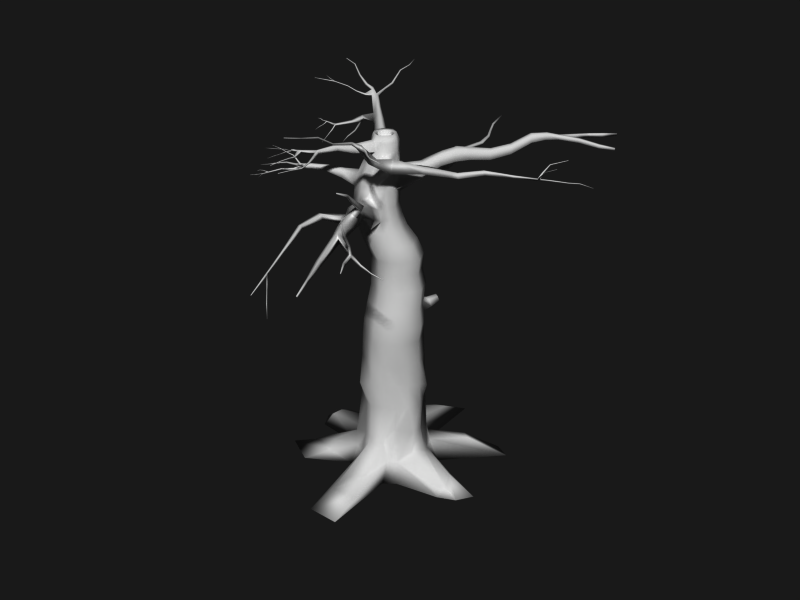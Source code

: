 # Source: creepy_tree.blend  (saved by Blender 2.57.0; exported with 4.5.12 LTS)
import bpy
from mathutils import Matrix  # noqa: F401  (used for matrix-valued properties, if any)

bpy.ops.wm.read_factory_settings(use_empty=True)
scene = bpy.context.scene
scene.name = 'Main'

# ---- collections
col_collection_1 = bpy.data.collections.new('Collection 1'); scene.collection.children.link(col_collection_1)

# ---- materials (node trees are filled in below, after node groups)
mat_material = bpy.data.materials.new('Material')
mat_material.alpha_threshold = 0.0
mat_material.use_transparent_shadow = False
mat_material.roughness = 0.5
mat_material.line_color = (0.0, 0.0, 0.0, 1.0)

# ---- material node trees

# ---- world
world_world = bpy.data.worlds.new('World'); scene.world = world_world
world_world.color = (0.09763, 0.09763, 0.09763)
world_world.use_sun_shadow = False
world_world.sun_shadow_jitter_overblur = 0.0
world_world.cycles.sampling_method = 'MANUAL'
world_world.cycles.sample_map_resolution = 256
world_world.light_settings.distance = 0.271

# ---- meshes
me_cube = bpy.data.meshes.new('Cube')
me_cube.from_pydata([(0.8554, 0.8722, -4.617), (0.6964, -0.7368, -4.226), (-1.138, -0.8218, -4.947), (-0.8841, 0.8722, -4.948), (-0.008576, -1.776, -6.189), (0.1757, 1.78, -6.189), (-0.01436, -1.302, -4.672), (-0.01436, 1.307, -4.617), (1.769, 0.002468, -6.189), (-1.694, -0.2244, -6.189), (1.29, 0.002468, -4.217), (-1.319, 0.002469, -4.617), (-0.008576, 0.002469, -6.189), (0.9748, -0.981, -5.407), (0.9748, 0.9859, -5.407), (-0.8857, -1.059, -5.407), (-0.992, 0.9859, -5.407), (0.7046, -1.515, -6.189), (-0.6863, -1.5, -6.189), (0.3638, 1.626, -6.189), (-0.906, 1.484, -6.189), (0.4205, -1.085, -4.672), (-0.4492, -1.085, -4.617), (0.4205, 0.9877, -4.617), (-0.4492, 1.09, -4.617), (0.1332, 1.478, -5.407), (1.487, 0.7085, -6.189), (1.473, -0.5902, -6.189), (-1.646, -0.4201, -6.189), (-1.49, 0.5951, -6.189), (0.8512, 0.4373, -4.617), (1.404, -0.5908, -4.135), (-1.31, -0.4779, -5.271), (-1.102, 0.4373, -4.617), (1.467, 0.002468, -5.182), (-1.484, 0.002469, -5.407), (0.6721, -1.145, -5.407), (-0.5003, -1.227, -5.407), (0.4831, 1.062, -5.151), (-0.8943, 1.232, -5.407), (1.221, 0.4942, -5.407), (1.221, -0.4175, -5.182), (-1.344, -0.3617, -5.407), (-1.238, 0.4942, -5.106), (1.134, -1.197, -6.189), (1.394, 0.9869, -6.189), (-1.109, -1.289, -6.189), (-1.194, 1.188, -6.189), (-3.301, 0.2134, -5.61), (-3.16, 0.4942, -5.525), (-3.02, 0.775, -5.61), (-3.646, 0.002469, -6.189), (-3.976, 0.5951, -6.189), (-3.246, 1.188, -6.189), (-0.3993, 1.722, -4.815), (-0.5003, 2.99, -5.407), (-0.6012, 4.257, -6.189), (-0.008576, 4.553, -6.189), (-0.008576, 3.236, -5.407), (-0.008576, 1.917, -5.177), (2.696, -0.08985, -5.616), (2.787, -0.3969, -6.012), (2.389, -0.704, -5.933), (2.771, 0.2939, -6.189), (2.543, 0.2172, -5.851), (3.781, 0.002468, -6.189), (3.419, -0.5902, -6.189), (2.786, -0.8816, -6.189), (-0.1766, -3.169, -5.858), (0.9078, -4.311, -6.188), (0.8068, -3.169, -5.858), (0.4877, -2.359, -5.568), (0.09697, -2.555, -5.568), (-0.2776, -4.311, -6.188), (2.053, 1.997, -5.407), (1.719, 2.164, -5.407), (2.606, 3.2, -6.189), (3.198, 2.903, -6.189), (-3.747, -1.592, -6.189), (-2.936, -1.159, -5.967), (-2.508, -0.9192, -5.73), (-1.957, -1.162, -5.552), (-2.635, -2.185, -6.189), (-1.91, -1.534, -5.84), (-1.238, -0.03067, -3.219), (-1.029, 0.3873, -3.219), (-0.8197, 0.8053, -3.219), (-1.029, -0.4486, -3.219), (-0.8197, -0.8666, -3.219), (1.061, -0.4486, -3.219), (1.27, -0.03067, -3.219), (0.8522, -0.8666, -3.219), (1.061, 0.3873, -3.219), (0.8522, 0.8053, -3.219), (-0.4017, 1.014, -3.219), (0.01624, 1.223, -3.219), (0.4342, 1.014, -3.219), (-0.4017, -1.076, -3.219), (0.01624, -1.285, -3.219), (0.4342, -1.076, -3.219), (0.01624, -1.241, -1.523), (0.4198, -1.04, -1.523), (0.8233, -0.8377, -1.523), (-0.3873, -1.04, -1.523), (-0.7908, -0.8377, -1.523), (0.4198, 0.9782, -1.523), (0.01624, 1.18, -1.523), (0.8233, 0.7764, -1.523), (-0.3873, 0.9782, -1.523), (-0.7908, 0.7764, -1.523), (1.025, 0.3729, -1.523), (1.227, -0.03067, -1.523), (1.025, -0.4342, -1.523), (-0.9926, -0.4342, -1.523), (-1.194, -0.03067, -1.523), (-0.9926, 0.3729, -1.523), (-1.121, 0.01082, -0.05581), (-0.9223, 0.4075, -0.05581), (-0.7239, 0.8042, -0.05581), (-0.9223, -0.3859, -0.05581), (-0.7239, -0.7825, -0.05581), (1.061, -0.3859, -0.05581), (1.259, 0.01082, -0.05581), (0.8628, -0.7825, -0.05581), (1.061, 0.4075, -0.05581), (0.6879, 0.889, 0.07989), (-0.3272, 1.003, -0.05581), (0.2341, 1.116, 0.07989), (0.461, 1.003, -0.02144), (-0.3272, -0.9809, -0.05581), (0.06944, -1.179, -0.05581), (0.4661, -0.9809, -0.05581), (0.427, -1.058, -2.371), (0.01624, -1.263, -2.371), (0.6878, -0.6967, -2.386), (-0.4901, -1.319, -2.371), (-0.8053, -0.8522, -2.371), (0.01624, 1.202, -2.371), (0.427, 0.9962, -2.371), (0.8377, 0.7908, -2.371), (-0.3945, 0.8762, -1.986), (-0.8053, 0.7908, -2.371), (1.197, 0.4659, -2.653), (1.248, -0.03067, -2.371), (1.043, -0.4414, -2.371), (-1.011, -0.4414, -2.371), (-0.8761, -0.03067, -2.371), (-1.011, 0.3801, -2.371), (0.4212, -0.6746, 1.268), (0.07481, -0.8478, 1.268), (-0.2716, -0.6746, 1.268), (0.4212, 1.057, 1.268), (0.07481, 1.23, 1.268), (-0.2716, 1.057, 1.268), (0.7676, 0.8841, 1.268), (0.9408, 0.5377, 1.268), (0.7676, -0.5014, 1.268), (1.114, 0.1913, 1.268), (0.9408, -0.1551, 1.268), (-0.618, -0.5014, 1.268), (-0.7912, -0.1551, 1.268), (-0.618, 0.8841, 1.268), (-0.7912, 0.5377, 1.268), (-0.9643, 0.1913, 1.268), (-0.9521, 0.1797, 1.861), (-0.792, 0.5, 1.861), (-0.6319, 0.8202, 1.861), (-0.792, -0.1405, 1.861), (-0.6319, -0.4607, 1.861), (0.7765, -0.09304, 1.876), (0.9692, 0.1797, 1.861), (0.649, -0.4607, 1.861), (0.8091, 0.5, 1.861), (0.649, 0.8202, 1.861), (-0.3117, 0.9803, 1.861), (0.008557, 1.14, 1.861), (0.3171, 0.9278, 1.835), (-0.3117, -0.6208, 1.861), (0.008556, -0.7809, 1.861), (0.3288, -0.6208, 1.861), (0.3511, -0.6304, 2.409), (0.01762, -0.7972, 2.409), (-0.3158, -0.6304, 2.409), (0.3511, 1.037, 2.409), (0.01762, 1.204, 2.409), (-0.3158, 1.037, 2.409), (0.6845, 0.8701, 2.409), (0.8512, 0.5366, 2.409), (0.6845, -0.4637, 2.409), (1.018, 0.2032, 2.409), (0.8512, -0.1303, 2.409), (-0.6493, -0.4637, 2.409), (-0.816, -0.1303, 2.409), (-0.6493, 0.8701, 2.409), (-0.816, 0.5366, 2.409), (-0.9827, 0.2032, 2.409), (-1.204, 0.08424, 2.944), (-1.037, 0.4177, 2.944), (-0.8707, 0.7511, 2.944), (-1.037, -0.2492, 2.944), (-0.8707, -0.5827, 2.944), (0.6299, -0.2492, 2.944), (0.7966, 0.08424, 2.944), (0.4631, -0.5827, 2.944), (0.6299, 0.4177, 2.944), (0.4631, 0.7511, 2.944), (-0.5372, 0.9179, 2.944), (-0.2038, 1.085, 2.944), (0.1297, 0.9179, 2.944), (-0.5372, -0.7494, 2.944), (-0.2038, -0.9161, 2.944), (0.1297, -0.7494, 2.944), (-0.1197, -0.8289, 3.452), (-0.4212, -0.9797, 3.452), (-0.7228, -0.8289, 3.452), (-0.1197, 0.6788, 3.452), (-0.4212, 0.8296, 3.452), (-0.7228, 0.6788, 3.452), (0.1819, 0.5281, 3.452), (0.3326, 0.2265, 3.452), (0.1819, -0.6781, 3.452), (0.4834, -0.07504, 3.452), (0.3326, -0.3766, 3.452), (-1.024, -0.6781, 3.452), (-1.175, -0.3766, 3.452), (-1.024, 0.5281, 3.452), (-1.175, 0.2265, 3.452), (-1.326, -0.07504, 3.452), (-1.153, -0.03067, -0.6378), (-0.9579, 0.359, -0.6378), (-0.763, 0.7486, -0.6378), (-0.9579, -0.4203, -0.6378), (-0.763, -0.81, -0.6378), (1.185, -0.03067, -0.6378), (0.9903, -0.4203, -0.6378), (0.7955, -0.81, -0.6378), (0.9903, 0.359, -0.6378), (0.7955, 0.7486, -0.6378), (-0.3734, 0.9434, -0.6378), (0.01624, 1.138, -0.6378), (0.4059, 0.9434, -0.6378), (-0.3734, -1.005, -0.6378), (0.01624, -1.2, -0.6378), (0.4059, -1.005, -0.6378), (0.4094, -0.8294, 0.5784), (0.04552, -1.011, 0.5784), (0.7733, -0.6474, 0.5784), (-0.3184, -0.8294, 0.5784), (-0.6822, -0.6474, 0.5784), (0.2204, 1.099, 0.4427), (0.4286, 0.9954, 0.511), (0.6367, 0.8913, 0.4427), (-0.3184, 0.99, 0.5784), (-0.6822, 0.8081, 0.5784), (0.9552, 0.4442, 0.5784), (1.137, 0.08033, 0.5784), (0.9552, -0.2835, 0.5784), (-0.8642, -0.2835, 0.5784), (-1.046, 0.08033, 0.5784), (-0.8642, 0.4442, 0.5784), (-1.361, -0.1397, 3.887), (-1.22, 0.1423, 3.887), (-1.079, 0.4243, 3.887), (-1.22, -0.4217, 3.887), (-1.079, -0.7037, 3.887), (0.1902, -0.4217, 3.887), (0.3312, -0.1397, 3.887), (0.04924, -0.7037, 3.887), (0.1902, 0.1423, 3.887), (0.04925, 0.4243, 3.887), (-0.7967, 0.5653, 3.796), (-0.5148, 0.7063, 3.887), (-0.2328, 0.5653, 3.887), (-0.7967, -0.8447, 3.887), (-0.5148, -0.9857, 3.887), (-0.1631, -1.002, 3.619), (-0.3087, -0.896, 4.674), (-0.5907, -1.037, 4.32), (-0.8727, -0.896, 4.32), (-0.3087, 0.514, 4.32), (-0.5907, 0.655, 4.32), (-0.8727, 0.514, 4.43), (-0.02668, 0.373, 4.32), (0.1143, 0.09102, 4.32), (-0.02668, -0.755, 4.32), (0.2553, -0.191, 4.32), (0.1143, -0.473, 4.32), (-1.155, -0.755, 4.32), (-1.296, -0.473, 4.32), (-1.155, 0.373, 4.32), (-1.296, 0.09102, 4.32), (-1.437, -0.191, 4.32), (-1.377, -0.1913, 4.902), (-1.248, 0.06689, 4.902), (-1.119, 0.3251, 4.902), (-1.286, -0.4819, 4.789), (-1.119, -0.7077, 4.902), (0.04257, -0.4495, 4.902), (0.1717, -0.1913, 4.902), (-0.08652, -0.7077, 4.902), (0.2006, -0.06323, 4.931), (0.07233, 0.3236, 4.725), (-0.8611, 0.4542, 4.902), (-0.6029, 0.5833, 4.902), (-0.3447, 0.4542, 4.902), (-0.8611, -0.8368, 4.902), (-0.6029, -0.9659, 4.902), (-0.3447, -0.8368, 4.902), (-0.3293, -0.7721, 5.322), (-0.5733, -0.8941, 5.322), (-0.8173, -0.7721, 5.322), (-0.3293, 0.4478, 5.322), (-0.5733, 0.5698, 5.322), (-0.8173, 0.4478, 5.322), (0.1598, 0.3473, 5.742), (0.2245, 0.06634, 5.554), (-0.08534, -0.6501, 5.166), (0.1586, -0.1622, 5.322), (0.03665, -0.4061, 5.322), (-1.061, -0.6501, 5.322), (-1.157, -0.3918, 5.398), (-1.061, 0.3258, 5.322), (-1.183, 0.08181, 5.322), (-1.305, -0.1622, 5.322), (-1.114, -0.06848, 5.809), (-1.002, 0.1559, 5.809), (-1.111, 0.4277, 5.588), (-1.002, -0.2928, 5.809), (-0.89, -0.5172, 5.809), (0.1195, -0.2928, 5.809), (0.2317, -0.06848, 5.809), (0.007366, -0.5172, 5.987), (0.1195, 0.1559, 5.809), (0.007366, 0.3802, 5.809), (-0.6657, 0.4924, 5.809), (-0.4413, 0.6046, 5.809), (-0.217, 0.4924, 5.809), (-0.6657, -0.6293, 5.809), (-0.4413, -0.7415, 5.809), (-0.217, -0.6293, 5.809), (-0.1703, -0.434, 6.216), (-0.3442, -0.5209, 6.216), (-0.5182, -0.434, 6.146), (-0.1703, 0.4357, 6.216), (-0.3442, 0.5227, 6.216), (-0.5182, 0.4357, 6.216), (0.003664, 0.3488, 6.216), (0.09063, 0.1748, 6.216), (0.003663, -0.347, 6.216), (0.1776, 0.0008806, 6.216), (0.09063, -0.1731, 6.216), (-0.6921, -0.347, 6.216), (-0.7791, -0.1731, 6.216), (-0.6921, 0.3488, 6.39), (-0.7791, 0.1748, 6.216), (-0.866, 0.0008808, 6.216), (-0.8669, 0.002942, 6.525), (-0.7799, 0.1769, 6.525), (-0.6929, 0.3508, 6.525), (-0.7799, -0.171, 6.525), (-0.6929, -0.3449, 6.525), (0.08981, -0.171, 6.525), (0.1768, 0.002941, 6.525), (0.002838, -0.3449, 6.525), (0.08981, 0.1769, 6.525), (0.002839, 0.3508, 6.525), (-0.519, 0.4378, 6.525), (-0.345, 0.5248, 6.525), (-0.1711, 0.4378, 6.525), (-0.519, -0.4319, 6.595), (-0.345, -0.5189, 6.525), (-0.1711, -0.4319, 6.525), (-0.2169, -0.3518, 6.787), (-0.3566, -0.4216, 6.787), (-0.4962, -0.3518, 6.787), (-0.2169, 0.3464, 6.787), (-0.3566, 0.4163, 6.787), (-0.4962, 0.3464, 6.787), (-0.07728, 0.2766, 6.787), (-0.00746, 0.137, 6.787), (-0.07728, -0.282, 6.787), (0.06236, -0.002668, 6.787), (-0.00746, -0.1423, 6.787), (-0.6359, -0.282, 6.787), (-0.7057, -0.1423, 6.787), (-0.6359, 0.2766, 6.787), (-0.7057, 0.137, 6.787), (-0.7755, -0.002668, 6.787), (0.9752, 0.26, 5.422), (0.9693, 0.2749, 5.843), (0.8473, 0.5188, 5.928), (0.6033, 0.6408, 5.843), (0.5879, 0.6472, 5.422), (0.8461, 0.5181, 5.294), (1.28, 1.03, 5.66), (1.047, 1.147, 5.423), (1.14, 1.28, 5.987), (1.281, 1.031, 6.233), (1.392, 0.8103, 6.156), (1.397, 0.7969, 5.776), (1.741, 1.141, 5.912), (1.736, 1.154, 6.292), (1.625, 1.375, 6.369), (1.405, 1.485, 6.292), (1.391, 1.491, 5.912), (1.624, 1.374, 5.796), (1.963, 1.713, 5.847), (1.772, 1.808, 5.942), (1.783, 1.804, 6.253), (1.964, 1.713, 6.316), (2.054, 1.533, 6.253), (2.058, 1.522, 5.942), (3.458, 3.063, 6.44), (3.442, 3.055, 6.676), (3.365, 3.186, 6.73), (3.228, 3.252, 6.679), (3.231, 3.272, 6.443), (3.383, 3.21, 6.374), (3.702, 3.55, 6.447), (3.593, 3.616, 6.506), (3.61, 3.625, 6.692), (3.718, 3.569, 6.728), (3.765, 3.456, 6.695), (3.758, 3.437, 6.509), (4.044, 3.755, 6.499), (4.049, 3.768, 6.622), (4.018, 3.843, 6.644), (3.946, 3.88, 6.62), (3.935, 3.874, 6.497), (4.007, 3.831, 6.458), (4.674, 4.13, 6.589), (4.66, 4.122, 6.403), (4.671, 4.039, 6.444), (4.68, 4.049, 6.567), (4.34, 4.426, 6.588), (4.33, 4.414, 6.401), (4.258, 4.458, 6.44), (4.269, 4.464, 6.564), (5.401, 4.123, 6.393), (5.412, 4.129, 6.496), (5.381, 4.187, 6.52), (5.361, 4.184, 6.365), (5.816, 4.436, 6.332), (5.828, 4.438, 6.427), (5.84, 4.399, 6.349), (5.847, 4.402, 6.412), (4.446, 4.927, 6.496), (4.388, 4.957, 6.477), (4.379, 4.952, 6.377), (4.437, 4.917, 6.345), (4.505, 5.033, 6.486), (4.496, 5.024, 6.335), (4.438, 5.059, 6.366), (4.447, 5.064, 6.467), (4.778, 5.369, 6.462), (4.836, 5.339, 6.482), (4.769, 5.364, 6.362), (4.828, 5.329, 6.33), (5.095, 5.839, 6.398), (5.09, 5.834, 6.318), (5.059, 5.853, 6.334), (5.064, 5.855, 6.388), (4.352, 5.255, 6.262), (4.345, 5.269, 6.313), (4.293, 5.23, 6.316), (4.3, 5.216, 6.265), (4.079, 5.521, 6.164), (4.074, 5.53, 6.196), (4.111, 5.546, 6.162), (4.107, 5.554, 6.194), (3.835, 5.887, 6.041), (3.832, 5.892, 6.059), (3.814, 5.878, 6.06), (3.817, 5.874, 6.042), (2.525, 2.036, 5.905), (2.992, 2.55, 6.071), (2.517, 2.04, 6.191), (2.98, 2.548, 6.332), (2.898, 2.695, 6.389), (2.431, 2.204, 6.251), (2.265, 2.287, 6.192), (2.746, 2.769, 6.334), (2.258, 2.296, 5.906), (2.745, 2.784, 6.073), (2.91, 2.711, 5.995), (2.436, 2.212, 5.82), (-1.249, 0.6692, 6.458), (-1.18, 0.8074, 6.596), (-1.426, 0.6542, 6.135), (-1.041, 0.8765, 6.458), (-1.159, 0.9215, 6.135), (-1.412, 0.887, 6.047), (1.136, 1.661, 5.654), (1.059, 1.659, 5.349), (0.777, 1.522, 5.777), (0.6917, 1.519, 5.439), (0.8675, 2.22, 5.66), (0.8239, 2.218, 5.487), (1.011, 2.29, 5.442), (1.051, 2.291, 5.598), (0.7333, 2.965, 5.542), (0.7569, 2.966, 5.636), (0.6473, 2.923, 5.673), (0.6212, 2.922, 5.57), (0.7814, 3.857, 5.693), (0.7553, 3.856, 5.59), (0.8674, 3.899, 5.562), (0.891, 3.9, 5.656), (0.7526, 4.455, 5.654), (0.7697, 4.455, 5.721), (0.6905, 4.425, 5.748), (0.6716, 4.424, 5.673), (0.4001, 4.965, 5.76), (0.3834, 4.965, 5.694), (0.4549, 4.992, 5.677), (0.4699, 4.993, 5.736), (0.1482, 5.598, 5.754), (0.134, 5.598, 5.697), (0.08219, 5.572, 5.776), (0.06648, 5.572, 5.714), (-0.1176, 6.41, 5.823), (-0.1078, 6.411, 5.862), (-0.07514, 6.426, 5.813), (-0.06621, 6.427, 5.848), (-1.795, 1.273, 6.323), (-1.576, 1.303, 6.399), (-1.475, 1.264, 6.679), (-1.808, 1.071, 6.399), (-1.595, 1.204, 6.798), (-1.654, 1.084, 6.679), (-2.082, 1.536, 6.898), (-2.039, 1.621, 6.983), (-2.192, 1.526, 6.697), (-1.954, 1.664, 6.898), (-2.026, 1.692, 6.697), (-2.183, 1.67, 6.677), (-2.623, 2.111, 7.034), (-2.499, 2.128, 6.993), (-2.442, 2.106, 7.151), (-2.699, 2.0, 7.092), (-2.509, 2.072, 7.219), (-2.665, 2.003, 7.154), (-2.734, 2.649, 7.16), (-2.64, 2.617, 7.265), (-2.584, 2.645, 7.238), (-2.631, 2.663, 7.176), (-2.773, 3.262, 7.204), (-2.876, 3.248, 7.183), (-2.725, 3.244, 7.281), (-2.781, 3.216, 7.314), (-2.943, 3.889, 7.607), (-3.004, 3.91, 7.538), (-2.907, 3.907, 7.589), (-2.938, 3.919, 7.549), (-2.995, 4.516, 7.622), (-3.048, 4.509, 7.613), (-2.97, 4.506, 7.654), (-2.999, 4.492, 7.668), (-3.25, 5.075, 7.69), (-3.224, 5.066, 7.72), (-3.209, 5.074, 7.712), (-3.222, 5.079, 7.695), (-3.139, 2.248, 7.393), (-3.049, 2.225, 7.441), (-3.07, 2.176, 7.426), (-3.135, 2.166, 7.398), (-3.672, 2.444, 7.585), (-3.675, 2.497, 7.582), (-3.63, 2.45, 7.603), (-3.616, 2.482, 7.613), (-4.274, 2.91, 7.79), (-4.231, 2.9, 7.812), (-4.241, 2.877, 7.805), (-4.272, 2.872, 7.792), (-4.703, 2.899, 7.929), (-4.704, 2.93, 7.927), (-4.678, 2.903, 7.94), (-4.67, 2.921, 7.945), (-2.917, 2.253, 7.245), (-2.777, 2.214, 7.364), (-2.759, 2.128, 7.315), (-2.82, 2.135, 7.24), (-2.883, 1.878, 7.199), (-2.904, 1.883, 7.168), (-2.859, 1.84, 7.13), (-2.834, 1.834, 7.166), (-3.102, 1.657, 7.26), (-3.086, 1.654, 7.284), (-3.118, 1.682, 7.305), (-3.132, 1.685, 7.285), (-3.412, 1.565, 7.455), (-3.424, 1.568, 7.437), (-3.397, 1.543, 7.415), (-3.383, 1.54, 7.436), (-3.744, 1.254, 7.581), (-3.732, 1.251, 7.599), (-3.756, 1.273, 7.615), (-3.767, 1.275, 7.6), (0.08231, -1.678, 4.976), (0.3643, -1.537, 4.745), (0.4402, -1.486, 4.312), (-0.1238, -1.768, 4.312), (-0.1997, -1.819, 4.745), (0.1582, -1.627, 4.312), (0.7643, -2.346, 4.753), (0.5566, -2.45, 4.753), (0.3489, -2.554, 4.753), (0.5007, -2.488, 5.242), (0.293, -2.592, 5.072), (0.7084, -2.384, 5.072), (1.05, -3.338, 5.325), (1.232, -3.247, 5.176), (1.281, -3.214, 4.896), (0.9174, -3.396, 4.896), (0.8684, -3.429, 5.176), (1.099, -3.305, 4.896), (1.586, -4.023, 4.921), (1.441, -4.096, 4.921), (1.296, -4.168, 4.921), (1.402, -4.122, 5.263), (1.257, -4.195, 5.144), (1.547, -4.049, 5.144), (1.94, -4.646, 5.181), (1.794, -4.719, 5.3), (1.979, -4.62, 4.958), (1.688, -4.765, 4.958), (1.649, -4.791, 5.181), (1.834, -4.692, 4.958), (2.318, -5.987, 4.832), (2.289, -6.006, 4.997), (2.21, -6.041, 4.832), (2.181, -6.06, 4.997), (2.584, -5.088, 4.894), (2.588, -5.062, 5.014), (2.657, -5.049, 4.865), (2.661, -5.024, 4.986), (0.9539, -3.145, 5.331), (1.136, -3.054, 5.182), (1.185, -3.021, 4.902), (0.821, -3.203, 4.902), (0.772, -3.236, 5.182), (1.003, -3.112, 4.902), (0.3067, -3.925, 5.13), (0.3094, -3.967, 5.329), (0.4624, -3.977, 5.325), (0.4597, -3.935, 5.126), (1.584, -3.266, 5.663), (1.437, -3.306, 5.705), (1.576, -3.372, 5.534), (1.429, -3.412, 5.576), (2.718, -7.04, 4.921), (2.732, -7.031, 4.846), (2.767, -7.016, 4.921), (2.78, -7.007, 4.846), (3.187, -7.856, 4.838), (3.18, -7.861, 4.878), (3.161, -7.869, 4.838), (3.153, -7.874, 4.878), (1.51, -3.822, 5.948), (1.615, -3.793, 5.918), (1.516, -3.746, 6.041), (1.621, -3.717, 6.011), (2.734, -5.146, 5.009), (2.73, -5.171, 4.889), (2.66, -5.184, 5.038), (2.657, -5.209, 4.918), (3.131, -5.97, 5.077), (3.124, -5.947, 5.165), (3.182, -5.935, 5.058), (3.176, -5.912, 5.146), (3.894, -6.841, 5.418), (3.896, -6.849, 5.388), (3.876, -6.853, 5.425), (3.879, -6.861, 5.395), (3.011, -5.039, 4.7), (3.051, -5.105, 4.713), (3.052, -5.092, 4.778), (3.013, -5.026, 4.765), (3.377, -5.009, 4.551), (3.378, -5.001, 4.592), (3.402, -5.041, 4.599), (3.401, -5.05, 4.559), (2.76, -5.202, 5.379), (2.76, -5.278, 5.347), (2.714, -5.285, 5.364), (2.713, -5.209, 5.396), (2.964, -5.59, 5.82), (2.918, -5.593, 5.839), (2.904, -5.661, 5.796), (2.95, -5.658, 5.776), (3.225, -6.054, 6.416), (3.22, -6.079, 6.4), (3.203, -6.08, 6.407), (3.208, -6.055, 6.423), (3.985, -5.183, 4.596), (3.972, -5.162, 4.592), (3.985, -5.178, 4.616), (3.973, -5.158, 4.613), (0.4918, -4.905, 5.254), (0.4781, -4.879, 5.111), (0.3745, -4.915, 5.114), (0.3882, -4.942, 5.257), (0.691, -5.971, 4.783), (0.6984, -5.986, 4.86), (0.7548, -5.966, 4.859), (0.7473, -5.951, 4.781), (0.8593, -6.721, 4.484), (0.8541, -6.71, 4.429), (0.8143, -6.724, 4.43), (0.8195, -6.735, 4.485), (0.8532, -6.831, 4.463), (0.8479, -6.821, 4.409), (0.893, -6.817, 4.462), (0.8877, -6.807, 4.407), (1.212, -7.771, 4.211), (1.214, -7.775, 4.235), (1.194, -7.777, 4.211), (1.197, -7.782, 4.235), (0.9466, -6.892, 4.003), (0.9293, -6.904, 4.003), (0.9173, -6.851, 3.988), (0.9001, -6.863, 3.988), (1.112, -7.073, 3.641), (1.094, -7.086, 3.641), (1.124, -7.127, 3.656), (1.141, -7.114, 3.656), (1.205, -7.209, 3.221), (1.212, -7.203, 3.221), (1.199, -7.185, 3.215), (1.192, -7.19, 3.214), (1.784, -4.247, 6.408), (1.85, -4.236, 6.385), (1.834, -4.273, 6.322), (1.769, -4.284, 6.345), (2.061, -4.979, 6.701), (2.033, -4.983, 6.711), (2.04, -4.968, 6.737), (2.067, -4.963, 6.727), (-3.797, 1.231, 7.614), (-3.786, 1.229, 7.63), (-3.762, 1.207, 7.613), (-3.774, 1.209, 7.595), (-4.152, 0.6631, 7.786), (-4.148, 0.6621, 7.793), (-4.157, 0.6703, 7.799), (-4.161, 0.6711, 7.793), (-3.982, 1.314, 7.652), (-3.99, 1.281, 7.658), (-3.992, 1.279, 7.647), (-3.985, 1.313, 7.641), (-4.243, 1.375, 7.702), (-4.241, 1.376, 7.71), (-4.248, 1.354, 7.706), (-4.246, 1.354, 7.713), (-1.756, 1.356, 6.866), (-1.81, 1.249, 6.759), (-1.948, 1.237, 6.507), (-1.649, 1.409, 6.759), (-1.74, 1.444, 6.507), (-1.936, 1.418, 6.439), (-2.466, 1.245, 6.523), (-2.477, 1.331, 6.43), (-2.601, 1.466, 6.495), (-2.593, 1.394, 6.576), (-2.707, 1.319, 6.513), (-2.715, 1.392, 6.432), (-2.58, 1.17, 6.46), (-2.59, 1.257, 6.367), (-2.741, 1.372, 6.293), (-2.679, 1.299, 6.263), (-2.642, 1.358, 6.232), (-2.704, 1.431, 6.262), (-2.809, 1.06, 6.349), (-2.83, 1.11, 6.275), (-2.921, 1.208, 6.319), (-2.903, 1.167, 6.383), (-3.148, 0.9561, 6.312), (-3.162, 0.9897, 6.259), (-3.071, 0.8695, 6.284), (-3.088, 0.9098, 6.224), (-3.259, 0.7338, 6.234), (-3.261, 0.7776, 6.191), (-3.322, 0.8428, 6.224), (-3.32, 0.806, 6.261), (-3.353, 0.7761, 6.179), (-3.352, 0.7392, 6.217), (-3.295, 0.7196, 6.229), (-3.297, 0.7635, 6.186), (-3.314, 0.6463, 6.072), (-3.311, 0.6063, 6.11), (-3.363, 0.663, 6.073), (-3.361, 0.6293, 6.106), (-3.469, 0.7489, 6.212), (-3.463, 0.8021, 6.247), (-3.469, 0.7751, 6.183), (-3.463, 0.8283, 6.218), (-3.597, 0.8102, 6.25), (-3.597, 0.8315, 6.227), (-3.603, 0.7882, 6.199), (-3.603, 0.7669, 6.222), (-3.396, 0.5136, 5.98), (-3.397, 0.5361, 5.958), (-3.363, 0.4982, 5.983), (-3.365, 0.525, 5.958), (-3.402, 0.4135, 5.886), (-3.403, 0.4319, 5.869), (-3.425, 0.4396, 5.869), (-3.424, 0.4241, 5.884), (-3.456, 0.3435, 5.777), (-3.455, 0.3326, 5.787), (-3.439, 0.3252, 5.788), (-3.44, 0.3381, 5.776), (-3.759, 0.8198, 6.254), (-3.761, 0.7898, 6.235), (-3.76, 0.8039, 6.219), (-3.758, 0.8338, 6.238), (-3.809, 0.8224, 6.253), (-3.808, 0.8364, 6.237), (-3.809, 0.8065, 6.219), (-3.81, 0.7924, 6.235), (-3.832, 0.7417, 6.181), (-3.834, 0.751, 6.175), (-3.812, 0.737, 6.165), (-3.814, 0.7464, 6.159), (-3.883, 0.8013, 6.234), (-3.882, 0.8244, 6.248), (-3.882, 0.8121, 6.222), (-3.881, 0.8352, 6.236), (-3.984, 0.8287, 6.247), (-3.985, 0.8406, 6.235), (-3.992, 0.8191, 6.22), (-3.991, 0.8072, 6.232), (-4.104, 0.8256, 6.262), (-4.099, 0.8424, 6.274), (-4.105, 0.8349, 6.253), (-4.1, 0.8517, 6.265), (-4.247, 0.8447, 6.263), (-4.248, 0.8506, 6.257), (-4.251, 0.8399, 6.25), (-4.251, 0.834, 6.255), (-3.872, 0.6955, 6.107), (-3.87, 0.6887, 6.112), (-3.887, 0.6988, 6.119), (-3.885, 0.6921, 6.123), (-3.992, 0.6482, 6.048), (-3.99, 0.6415, 6.053), (-3.976, 0.6381, 6.041), (-3.978, 0.6449, 6.037), (-4.093, 0.5385, 5.932), (-4.094, 0.5417, 5.93), (-4.101, 0.5433, 5.936), (-4.1, 0.5401, 5.938), (-3.484, 0.2285, 5.67), (-3.484, 0.2237, 5.674), (-3.49, 0.2305, 5.67), (-3.49, 0.2265, 5.674), (-2.855, 1.319, 5.934), (-2.9, 1.369, 5.954), (-2.915, 1.332, 5.989), (-2.87, 1.282, 5.969), (-3.154, 1.203, 5.741), (-3.123, 1.167, 5.726), (-3.108, 1.195, 5.706), (-3.139, 1.231, 5.721), (-3.293, 1.131, 5.479), (-3.321, 1.162, 5.491), (-3.326, 1.14, 5.515), (-3.298, 1.11, 5.504), (-1.761, -0.5174, 5.105), (-1.717, -0.5, 5.356), (-1.629, -0.6371, 5.401), (-1.572, -0.7914, 5.356), (-1.606, -0.8258, 5.105), (-1.706, -0.6909, 5.037), (-2.215, -0.8087, 5.269), (-2.172, -0.9211, 5.221), (-2.114, -1.015, 5.268), (-2.117, -1.006, 5.438), (-2.159, -0.9054, 5.47), (-2.212, -0.8108, 5.439), (-2.709, -1.081, 5.443), (-2.698, -1.072, 5.314), (-2.672, -1.155, 5.467), (-2.638, -1.231, 5.442), (-2.623, -1.231, 5.313), (-2.662, -1.157, 5.277), (-2.883, -1.16, 5.301), (-2.877, -1.272, 5.254), (-2.808, -1.319, 5.299), (-2.835, -1.324, 5.426), (-2.903, -1.278, 5.444), (-2.905, -1.174, 5.428), (-3.138, -1.268, 5.386), (-3.119, -1.263, 5.24), (-3.14, -1.188, 5.374), (-3.123, -1.177, 5.276), (-3.109, -1.623, 5.339), (-3.099, -1.644, 5.255), (-3.069, -1.65, 5.336), (-3.057, -1.663, 5.279), (-3.182, -1.178, 5.267), (-3.177, -1.264, 5.231), (-3.199, -1.189, 5.365), (-3.197, -1.269, 5.377), (-3.315, -1.257, 5.527), (-3.342, -1.27, 5.492), (-3.357, -1.21, 5.48), (-3.329, -1.198, 5.515), (-3.444, -1.259, 5.624), (-3.46, -1.216, 5.613), (-3.467, -1.225, 5.58), (-3.451, -1.269, 5.591), (-3.358, -1.259, 5.227), (-3.365, -1.267, 5.325), (-3.356, -1.186, 5.255), (-3.364, -1.198, 5.32), (-3.783, -1.265, 5.227), (-3.787, -1.213, 5.242), (-3.8, -1.219, 5.286), (-3.798, -1.267, 5.293), (-4.167, -1.238, 5.18), (-4.158, -1.234, 5.134), (-4.179, -1.207, 5.175), (-4.172, -1.201, 5.144), (-3.312, -1.997, 5.326), (-3.288, -2.014, 5.339), (-3.297, -2.016, 5.373), (-3.321, -2.0, 5.377), (-3.559, -2.368, 5.304), (-3.552, -2.366, 5.26), (-3.539, -2.382, 5.3), (-3.531, -2.38, 5.271), (-3.575, -2.401, 5.254), (-3.554, -2.415, 5.264), (-3.562, -2.417, 5.294), (-3.582, -2.403, 5.298), (-3.697, -2.374, 5.235), (-3.689, -2.375, 5.218), (-3.697, -2.356, 5.234), (-3.689, -2.357, 5.217), (-3.646, -2.511, 5.268), (-3.643, -2.513, 5.243), (-3.634, -2.518, 5.266), (-3.63, -2.519, 5.249), (-3.714, -2.652, 5.247), (-3.707, -2.656, 5.251), (-3.709, -2.655, 5.261), (-3.716, -2.651, 5.262), (-3.826, -2.359, 5.168), (-3.817, -2.359, 5.158), (-3.812, -2.369, 5.163), (-3.821, -2.369, 5.172), (-3.902, -2.44, 5.086), (-3.905, -2.44, 5.09), (-3.907, -2.436, 5.088), (-3.904, -2.436, 5.085), (-3.615, -2.532, 5.361), (-3.624, -2.526, 5.366), (-3.614, -2.524, 5.382), (-3.606, -2.529, 5.377), (-3.658, -2.654, 5.419), (-3.664, -2.651, 5.423), (-3.662, -2.649, 5.408), (-3.668, -2.646, 5.412), (-3.716, -2.738, 5.391), (-3.713, -2.74, 5.389), (-3.714, -2.741, 5.396), (-3.711, -2.742, 5.394), (-3.725, -2.667, 5.262), (-3.723, -2.669, 5.247), (-3.718, -2.672, 5.261), (-3.716, -2.672, 5.251), (-3.984, -2.472, 4.996), (-3.983, -2.472, 4.994), (-3.982, -2.473, 4.995), (-3.984, -2.473, 4.996), (-3.878, -2.723, 5.223), (-3.883, -2.713, 5.22), (-3.876, -2.725, 5.214), (-3.88, -2.714, 5.211), (-3.765, -2.752, 5.249), (-3.76, -2.753, 5.252), (-3.762, -2.751, 5.258), (-3.767, -2.749, 5.258), (-3.837, -2.946, 5.287), (-3.839, -2.944, 5.292), (-3.836, -2.945, 5.292), (-3.835, -2.946, 5.289), (-3.981, -2.793, 5.201), (-3.982, -2.792, 5.207), (-3.978, -2.799, 5.203), (-3.98, -2.798, 5.208), (-3.675, -1.318, 5.685), (-3.679, -1.324, 5.663), (-3.69, -1.295, 5.656), (-3.685, -1.289, 5.678), (-3.937, -1.354, 5.772), (-3.93, -1.374, 5.777), (-3.94, -1.358, 5.757), (-3.933, -1.378, 5.762), (-4.247, -1.468, 5.848), (-4.246, -1.466, 5.855), (-4.251, -1.459, 5.845), (-4.249, -1.457, 5.853), (-4.198, -1.249, 5.123), (-4.212, -1.216, 5.133), (-4.207, -1.253, 5.169), (-4.219, -1.222, 5.164), (-4.506, -1.356, 5.078), (-4.501, -1.354, 5.054), (-4.508, -1.337, 5.06), (-4.512, -1.34, 5.076), (-4.845, -1.52, 5.005), (-4.842, -1.527, 5.003), (-4.846, -1.522, 5.011), (-4.844, -1.527, 5.012), (-4.295, -1.111, 5.039), (-4.298, -1.112, 5.059), (-4.281, -1.09, 5.062), (-4.279, -1.089, 5.042), (-4.532, -1.063, 5.014), (-4.53, -1.064, 5.002), (-4.533, -1.08, 5.003), (-4.534, -1.079, 5.016), (-4.775, -0.9972, 4.966), (-4.776, -0.9967, 4.974), (-4.774, -0.9863, 4.973), (-4.773, -0.9868, 4.965), (0.5454, 1.214, 0.4449), (0.7052, 1.152, 0.3962), (0.396, 1.299, 0.3963), (0.7706, 1.21, 0.1413), (0.4335, 1.37, 0.1414), (0.6098, 1.306, 0.06911), (0.8643, 1.548, 0.2854), (0.7541, 1.614, 0.2359), (0.6333, 1.657, 0.2854), (0.6076, 1.609, 0.4602), (0.8195, 1.508, 0.4601), (0.71, 1.551, 0.4935), (-0.8363, -1.067, 6.533), (-0.7124, -1.129, 6.484), (-0.7118, -1.131, 6.263), (-0.9603, -1.005, 6.484), (-0.9597, -1.007, 6.263), (-0.8358, -1.069, 6.213), (-1.054, -1.614, 6.407), (-0.9699, -1.656, 6.441), (-1.137, -1.572, 6.441), (-1.138, -1.571, 6.59), (-1.054, -1.613, 6.623), (-0.9703, -1.655, 6.59), (-1.345, -2.275, 6.529), (-1.285, -2.241, 6.517), (-1.285, -2.241, 6.413), (-1.403, -2.182, 6.517), (-1.402, -2.183, 6.413), (-1.345, -2.275, 6.378), (-1.789, -2.526, 6.407), (-1.789, -2.526, 6.501), (-1.825, -2.468, 6.428), (-1.825, -2.468, 6.494), (-1.886, -2.586, 6.501), (-1.922, -2.528, 6.494), (-1.922, -2.528, 6.429), (-1.886, -2.586, 6.407), (-1.138, -2.642, 6.401), (-1.138, -2.641, 6.511), (-1.078, -2.608, 6.426), (-1.078, -2.607, 6.502), (-0.9693, -3.035, 6.439), (-0.9254, -3.01, 6.434), (-0.9252, -3.01, 6.395), (-0.9691, -3.035, 6.382), (-1.8, -2.861, 6.381), (-1.8, -2.861, 6.339), (-1.749, -2.863, 6.339), (-1.749, -2.863, 6.381), (-2.034, -2.623, 6.501), (-2.034, -2.623, 6.43), (-2.061, -2.579, 6.446), (-2.062, -2.579, 6.496), (-2.2, -2.326, 6.336), (-2.198, -2.331, 6.302), (-2.188, -2.272, 6.294), (-2.19, -2.267, 6.328), (-2.49, -2.296, 6.284), (-2.488, -2.299, 6.258), (-2.497, -2.34, 6.29), (-2.496, -2.344, 6.264), (-2.755, -2.291, 6.264), (-2.752, -2.296, 6.246), (-2.752, -2.265, 6.237), (-2.755, -2.26, 6.254), (-3.123, -2.291, 6.184), (-3.125, -2.287, 6.196), (-3.125, -2.308, 6.202), (-3.123, -2.311, 6.19), (-1.694, -3.183, 6.405), (-1.694, -3.183, 6.435), (-1.729, -3.182, 6.435), (-1.73, -3.182, 6.405), (-1.738, -3.531, 6.433), (-1.739, -3.526, 6.413), (-1.715, -3.534, 6.411), (-1.714, -3.538, 6.431), (-1.832, -3.879, 6.351), (-1.832, -3.876, 6.339), (-1.846, -3.875, 6.353), (-1.847, -3.872, 6.341), (-0.9496, -3.373, 6.343), (-0.9498, -3.373, 6.301), (-0.9152, -3.385, 6.311), (-0.915, -3.385, 6.339), (-1.077, -3.745, 6.34), (-1.054, -3.754, 6.338), (-1.054, -3.754, 6.319), (-1.077, -3.746, 6.313), (-1.108, -4.265, 6.379), (-1.108, -4.266, 6.36), (-1.092, -4.271, 6.365), (-1.092, -4.271, 6.378), (-2.405, -2.292, 6.268), (-2.407, -2.288, 6.296), (-2.415, -2.336, 6.302), (-2.414, -2.34, 6.274), (-2.427, -2.573, 6.313), (-2.43, -2.576, 6.328), (-2.47, -2.558, 6.306), (-2.472, -2.56, 6.32), (-2.538, -2.794, 6.275), (-2.537, -2.793, 6.268), (-2.517, -2.802, 6.279), (-2.516, -2.801, 6.271), (-2.56, -3.022, 6.27), (-2.559, -3.021, 6.262), (-2.58, -3.013, 6.258), (-2.581, -3.014, 6.266), (-2.645, -3.227, 6.222), (-2.645, -3.227, 6.225), (-2.637, -3.23, 6.227), (-2.636, -3.23, 6.224), (-3.378, -2.384, 6.183), (-3.376, -2.388, 6.171), (-3.376, -2.367, 6.165), (-3.378, -2.364, 6.176), (-3.645, -2.388, 6.133), (-3.644, -2.389, 6.13), (-3.645, -2.394, 6.135), (-3.644, -2.394, 6.132), (-2.103, -2.666, 6.502), (-2.131, -2.622, 6.496), (-2.13, -2.622, 6.446), (-2.103, -2.666, 6.43), (0.4843, -0.9991, 5.855), (0.4638, -0.8484, 6.13), (0.6396, -0.7849, 6.281), (0.6297, -0.6129, 6.128), (0.6647, -0.743, 5.852), (0.721, -0.965, 5.814), (0.8031, -1.872, 6.357), (0.7659, -1.71, 6.554), (0.5681, -1.886, 6.399), (0.5781, -1.749, 6.517), (1.842, -0.7336, 6.027), (1.812, -0.5731, 6.221), (1.819, -0.5116, 6.08), (1.817, -0.3949, 6.196), (0.7082, -2.549, 7.091), (0.7145, -2.463, 7.164), (0.8325, -2.439, 7.188), (0.8558, -2.54, 7.064), (0.8666, -2.618, 7.139), (0.8432, -2.516, 7.263), (0.719, -2.627, 7.165), (0.7252, -2.541, 7.239), (0.7672, -2.967, 7.408), (0.7838, -2.943, 7.469), (0.856, -2.941, 7.474), (0.851, -2.959, 7.381), (0.933, -3.873, 7.637), (0.9361, -3.861, 7.695), (0.8811, -3.878, 7.654), (0.8914, -3.863, 7.691), (1.033, -4.67, 8.097), (1.044, -4.656, 8.135), (1.088, -4.654, 8.138), (1.085, -4.666, 8.08), (1.157, -5.417, 8.323), (1.155, -5.423, 8.29), (1.125, -5.426, 8.3), (1.131, -5.418, 8.321), (1.146, -2.671, 7.104), (1.131, -2.702, 7.145), (1.147, -2.647, 7.211), (1.164, -2.608, 7.165), (1.486, -2.914, 7.182), (1.473, -2.959, 7.138), (1.474, -2.942, 7.215), (1.463, -2.982, 7.167), (1.803, -3.227, 7.219), (1.81, -3.213, 7.2), (1.81, -3.202, 7.249), (1.818, -3.185, 7.228), (2.359, -3.397, 7.267), (2.357, -3.406, 7.258), (2.357, -3.403, 7.274), (2.354, -3.411, 7.264), (1.331, -6.282, 8.597), (1.327, -6.287, 8.584), (1.345, -6.282, 8.598), (1.344, -6.286, 8.579), (2.976, -0.6306, 6.338), (2.979, -0.4972, 6.319), (2.981, -0.5846, 6.233), (2.998, -0.7507, 6.193), (3.161, -0.6295, 6.35), (3.262, -0.6984, 6.205), (3.132, -0.5931, 6.245), (3.069, -0.5324, 6.331), (3.735, -0.006107, 6.397), (3.658, 0.07574, 6.381), (3.711, 0.02455, 6.309), (3.82, -0.06418, 6.275), (4.522, 0.4734, 6.285), (4.532, 0.4591, 6.201), (4.505, 0.5006, 6.225), (4.502, 0.5112, 6.287), (5.156, 0.8729, 6.221), (5.141, 0.9002, 6.223), (5.142, 0.8951, 6.17), (5.161, 0.8651, 6.153), (5.232, 0.9211, 6.214), (5.238, 0.9133, 6.146), (5.219, 0.9434, 6.163), (5.218, 0.9485, 6.216), (5.572, 1.192, 6.159), (5.562, 1.211, 6.161), (5.563, 1.206, 6.128), (5.577, 1.185, 6.117), (5.374, 0.5988, 6.387), (5.407, 0.6195, 6.384), (5.412, 0.6119, 6.368), (5.379, 0.5911, 6.371), (5.759, 0.3263, 6.736), (5.771, 0.3238, 6.729), (5.781, 0.3508, 6.734), (5.769, 0.3532, 6.741), (6.267, 0.1689, 6.997), (6.261, 0.1513, 6.994), (6.275, 0.1673, 6.993), (6.269, 0.1498, 6.99), (5.265, 1.012, 6.379), (5.259, 1.025, 6.372), (5.218, 1.018, 6.399), (5.225, 1.004, 6.407), (5.36, 1.213, 6.644), (5.364, 1.204, 6.649), (5.391, 1.208, 6.631), (5.387, 1.218, 6.626), (5.869, 1.467, 6.812), (5.867, 1.473, 6.809), (5.851, 1.47, 6.82), (5.853, 1.464, 6.822), (5.954, 1.381, 6.132), (5.958, 1.376, 6.1), (5.948, 1.391, 6.109), (5.947, 1.394, 6.133), (6.273, 1.573, 6.125), (6.267, 1.585, 6.126), (6.268, 1.582, 6.106), (6.276, 1.569, 6.099), (6.652, 1.757, 5.998), (6.651, 1.758, 6.008), (6.649, 1.761, 6.001), (6.649, 1.762, 6.008), (-1.011, 0.8418, 4.505), (-1.244, 0.7255, 4.415), (-1.181, 0.7678, 4.057), (-0.7784, 0.9581, 4.415), (-0.7158, 1.0, 4.057), (-0.9484, 0.8841, 3.982), (-1.349, 1.234, 4.117), (-1.177, 1.32, 4.061), (-1.005, 1.406, 4.117), (-1.052, 1.375, 4.381), (-1.223, 1.289, 4.447), (-1.395, 1.203, 4.381), (-1.554, 1.671, 4.211), (-1.429, 1.747, 4.261), (-1.492, 1.642, 4.018), (-1.289, 1.796, 4.213), (-1.227, 1.766, 4.019), (-1.354, 1.693, 3.978), (-1.372, 1.716, 4.015), (-1.469, 1.679, 4.043), (-1.283, 1.767, 4.044), (-1.326, 1.788, 4.181), (-1.424, 1.754, 4.214), (-1.513, 1.7, 4.18), (-1.392, 1.429, 4.256), (-1.301, 1.484, 4.292), (-1.347, 1.408, 4.116), (-1.2, 1.519, 4.258), (-1.156, 1.498, 4.118), (-1.247, 1.445, 4.088), (-0.6508, -0.002668, 6.739), (-0.6018, 0.09541, 6.739), (-0.5527, 0.1935, 6.739), (-0.6018, -0.1007, 6.739), (-0.5527, -0.1988, 6.739), (-0.1114, -0.1007, 6.739), (-0.06235, -0.002668, 6.739), (-0.1604, -0.1988, 6.739), (-0.1114, 0.09541, 6.739), (-0.1604, 0.1935, 6.739), (-0.4547, 0.2425, 6.739), (-0.3566, 0.2916, 6.739), (-0.2585, 0.2425, 6.739), (-0.4547, -0.2479, 6.739), (-0.3566, -0.2969, 6.739), (-0.2585, -0.2479, 6.739), (-0.2585, -0.2479, 6.43), (-0.3566, -0.2969, 6.43), (-0.4547, -0.2479, 6.43), (-0.2585, 0.2425, 6.43), (-0.3566, 0.2916, 6.43), (-0.4547, 0.2425, 6.43), (-0.1604, 0.1935, 6.43), (-0.1114, 0.09541, 6.43), (-0.1604, -0.1988, 6.43), (-0.06235, -0.002668, 6.43), (-0.1114, -0.1007, 6.43), (-0.5527, -0.1988, 6.43), (-0.6018, -0.1007, 6.43), (-0.5527, 0.1935, 6.43), (-0.6018, 0.09541, 6.43), (-0.6508, -0.002668, 6.43), (-0.3566, -0.002668, 6.389)], [], [(1, 21, 36, 13), (13, 36, 17, 44), (22, 2, 15, 37), (6, 22, 37), (37, 15, 46, 18), (19, 5, 25, 38), (38, 25, 7, 23), (23, 0, 14, 38), (20, 47, 16, 39), (39, 16, 3, 24), (30, 10, 34, 40), (0, 30, 40, 14), (14, 40, 26, 45), (31, 1, 13, 41), (10, 31, 41, 34), (32, 11, 35, 42), (42, 35, 9, 28), (33, 3, 16, 43), (11, 33, 43, 35), (8, 27, 44, 12), (12, 44, 17, 4), (5, 19, 45, 12), (12, 45, 26, 8), (4, 18, 46, 12), (12, 46, 28, 9), (9, 29, 47, 12), (12, 47, 20, 5), (35, 43, 49, 48), (43, 16, 50, 49), (9, 35, 48, 51), (29, 9, 51, 52), (47, 29, 52, 53), (16, 47, 53, 50), (48, 49, 52, 51), (49, 50, 53, 52), (39, 24, 54, 55), (20, 39, 55, 56), (25, 5, 57, 58), (7, 25, 58, 59), (24, 7, 59, 54), (5, 20, 56, 57), (58, 55, 54, 59), (57, 56, 55, 58), (34, 41, 61, 60), (41, 13, 62, 61), (26, 40, 64, 63), (40, 34, 60, 64), (27, 8, 65, 66), (44, 27, 66, 67), (8, 26, 63, 65), (13, 44, 67, 62), (60, 61, 66, 65), (61, 62, 67, 66), (64, 60, 65, 63), (37, 18, 73, 68), (17, 36, 70, 69), (36, 21, 71, 70), (6, 37, 68, 72), (21, 6, 72, 71), (18, 4, 73), (4, 17, 69, 73), (70, 68, 73, 69), (71, 72, 68, 70), (38, 14, 74, 75), (19, 38, 75, 76), (45, 19, 76, 77), (14, 45, 77, 74), (77, 76, 75, 74), (42, 28, 78, 79), (32, 42, 79, 80), (2, 32, 80, 81), (28, 46, 82, 78), (15, 2, 81, 83), (46, 15, 83, 82), (83, 79, 78, 82), (81, 80, 79, 83), (33, 11, 84, 85), (3, 33, 85, 86), (11, 32, 87, 84), (32, 2, 88, 87), (31, 10, 90, 89), (1, 31, 89, 91), (10, 30, 92, 90), (30, 0, 93, 92), (24, 3, 86, 94), (7, 24, 94, 95), (0, 23, 96, 93), (23, 7, 95, 96), (2, 22, 97, 88), (22, 6, 98, 97), (21, 1, 91, 99), (6, 21, 99, 98), (99, 132, 133, 98), (132, 101, 100, 133), (91, 134, 132, 99), (134, 102, 101, 132), (98, 133, 135, 97), (133, 100, 103, 135), (97, 135, 136, 88), (135, 103, 104, 136), (95, 137, 138, 96), (137, 106, 105, 138), (96, 138, 139, 93), (138, 105, 107, 139), (94, 140, 137, 95), (140, 108, 106, 137), (86, 141, 140, 94), (141, 109, 108, 140), (93, 139, 142, 92), (139, 107, 110, 142), (92, 142, 143, 90), (142, 110, 111, 143), (89, 144, 134, 91), (144, 112, 102, 134), (90, 143, 144, 89), (143, 111, 112, 144), (88, 136, 145, 87), (136, 104, 113, 145), (87, 145, 146, 84), (145, 113, 114, 146), (85, 147, 141, 86), (147, 115, 109, 141), (84, 146, 147, 85), (146, 114, 115, 147), (162, 163, 164, 165), (161, 162, 165, 166), (163, 160, 167, 164), (160, 159, 168, 167), (158, 157, 170, 169), (156, 158, 169, 171), (157, 155, 172, 170), (155, 154, 173, 172), (153, 161, 166, 174), (152, 153, 174, 175), (154, 151, 176, 173), (151, 152, 175, 176), (159, 150, 177, 168), (150, 149, 178, 177), (148, 156, 171, 179), (149, 148, 179, 178), (178, 179, 180, 181), (179, 171, 188, 180), (177, 178, 181, 182), (168, 177, 182, 191), (176, 175, 184, 183), (173, 176, 183, 186), (175, 174, 185, 184), (174, 166, 193, 185), (172, 173, 186, 187), (170, 172, 187, 189), (171, 169, 190, 188), (169, 170, 189, 190), (167, 168, 191, 192), (164, 167, 192, 195), (166, 165, 194, 193), (165, 164, 195, 194), (194, 195, 196, 197), (193, 194, 197, 198), (195, 192, 199, 196), (192, 191, 200, 199), (190, 189, 202, 201), (188, 190, 201, 203), (189, 187, 204, 202), (187, 186, 205, 204), (185, 193, 198, 206), (184, 185, 206, 207), (186, 183, 208, 205), (183, 184, 207, 208), (191, 182, 209, 200), (182, 181, 210, 209), (180, 188, 203, 211), (181, 180, 211, 210), (210, 211, 212, 213), (211, 203, 220, 212), (209, 210, 213, 214), (200, 209, 214, 223), (208, 207, 216, 215), (205, 208, 215, 218), (207, 206, 217, 216), (206, 198, 225, 217), (204, 205, 218, 219), (202, 204, 219, 221), (203, 201, 222, 220), (201, 202, 221, 222), (199, 200, 223, 224), (196, 199, 224, 227), (198, 197, 226, 225), (197, 196, 227, 226), (114, 228, 229, 115), (228, 116, 117, 229), (115, 229, 230, 109), (229, 117, 118, 230), (113, 231, 228, 114), (231, 119, 116, 228), (104, 232, 231, 113), (232, 120, 119, 231), (111, 233, 234, 112), (233, 122, 121, 234), (112, 234, 235, 102), (234, 121, 123, 235), (110, 236, 233, 111), (236, 124, 122, 233), (107, 237, 236, 110), (237, 125, 124, 236), (109, 230, 238, 108), (230, 118, 126, 238), (108, 238, 239, 106), (238, 126, 127, 239), (105, 240, 237, 107), (240, 128, 125, 237), (106, 239, 240, 105), (239, 127, 128, 240), (103, 241, 232, 104), (241, 129, 120, 232), (100, 242, 241, 103), (242, 130, 129, 241), (102, 235, 243, 101), (235, 123, 131, 243), (101, 243, 242, 100), (243, 131, 130, 242), (131, 244, 245, 130), (244, 148, 149, 245), (123, 246, 244, 131), (246, 156, 148, 244), (130, 245, 247, 129), (245, 149, 150, 247), (129, 247, 248, 120), (247, 150, 159, 248), (249, 152, 151, 250), (250, 151, 154, 251), (126, 252, 249, 127), (252, 153, 152, 249), (118, 253, 252, 126), (253, 161, 153, 252), (125, 251, 254, 124), (251, 154, 155, 254), (124, 254, 255, 122), (254, 155, 157, 255), (121, 256, 246, 123), (256, 158, 156, 246), (122, 255, 256, 121), (255, 157, 158, 256), (120, 248, 257, 119), (248, 159, 160, 257), (119, 257, 258, 116), (257, 160, 163, 258), (117, 259, 253, 118), (259, 162, 161, 253), (116, 258, 259, 117), (258, 163, 162, 259), (226, 227, 260, 261), (225, 226, 261, 262), (227, 224, 263, 260), (224, 223, 264, 263), (222, 221, 266, 265), (220, 222, 265, 267), (221, 219, 268, 266), (219, 218, 269, 268), (217, 225, 262, 270), (216, 217, 270, 271), (218, 215, 272, 269), (215, 216, 271, 272), (223, 214, 273, 264), (214, 213, 274, 273), (212, 220, 267, 275), (213, 212, 275, 274), (273, 274, 277, 278), (264, 273, 278, 287), (272, 271, 280, 279), (269, 272, 279, 282), (268, 269, 282, 283), (266, 268, 283, 285), (267, 265, 286, 284), (265, 266, 285, 286), (263, 264, 287, 288), (260, 263, 288, 291), (262, 261, 290, 289), (261, 260, 291, 290), (290, 291, 292, 293), (289, 290, 293, 294), (291, 288, 295, 292), (288, 287, 296, 295), (286, 285, 298, 297), (284, 286, 297, 299), (285, 283, 300, 298), (283, 282, 301, 300), (281, 289, 294, 302), (280, 281, 302, 303), (282, 279, 304, 301), (279, 280, 303, 304), (287, 278, 305, 296), (278, 277, 306, 305), (276, 284, 299, 307), (277, 276, 307, 306), (306, 307, 308, 309), (307, 299, 316, 308), (305, 306, 309, 310), (296, 305, 310, 319), (304, 303, 312, 311), (303, 302, 313, 312), (302, 294, 321, 313), (298, 300, 315, 317), (299, 297, 318, 316), (297, 298, 317, 318), (294, 293, 322, 321), (293, 292, 323, 322), (322, 323, 324, 325), (321, 322, 325, 326), (323, 320, 327, 324), (320, 319, 328, 327), (318, 317, 330, 329), (317, 315, 332, 330), (315, 314, 333, 332), (313, 321, 326, 334), (312, 313, 334, 335), (314, 311, 336, 333), (311, 312, 335, 336), (319, 310, 337, 328), (310, 309, 338, 337), (309, 308, 339, 338), (338, 339, 340, 341), (339, 331, 348, 340), (337, 338, 341, 342), (328, 337, 342, 351), (336, 335, 344, 343), (333, 336, 343, 346), (335, 334, 345, 344), (332, 333, 346, 347), (330, 332, 347, 349), (331, 329, 350, 348), (329, 330, 349, 350), (327, 328, 351, 352), (324, 327, 352, 355), (325, 324, 355, 354), (354, 355, 356, 357), (353, 354, 357, 358), (355, 352, 359, 356), (352, 351, 360, 359), (350, 349, 362, 361), (348, 350, 361, 363), (349, 347, 364, 362), (347, 346, 365, 364), (345, 353, 358, 366), (344, 345, 366, 367), (346, 343, 368, 365), (343, 344, 367, 368), (340, 348, 363, 371), (341, 340, 371, 370), (370, 371, 372, 373), (371, 363, 380, 372), (369, 370, 373, 374), (360, 369, 374, 383), (368, 367, 376, 375), (365, 368, 375, 378), (367, 366, 377, 376), (366, 358, 385, 377), (364, 365, 378, 379), (362, 364, 379, 381), (363, 361, 382, 380), (361, 362, 381, 382), (359, 360, 383, 384), (356, 359, 384, 387), (358, 357, 386, 385), (357, 356, 387, 386), (315, 300, 388, 389), (314, 315, 389, 390), (311, 314, 390, 391), (304, 311, 391, 392), (301, 304, 392, 393), (300, 301, 393, 388), (388, 393, 394, 399), (393, 392, 395, 394), (391, 390, 397, 396), (390, 389, 398, 397), (389, 388, 399, 398), (398, 399, 400, 401), (397, 398, 401, 402), (396, 397, 402, 403), (395, 396, 403, 404), (394, 395, 404, 405), (399, 394, 405, 400), (400, 405, 406, 411), (405, 404, 407, 406), (404, 403, 408, 407), (403, 402, 409, 408), (402, 401, 410, 409), (401, 400, 411, 410), (412, 417, 418, 423), (417, 416, 419, 418), (416, 415, 420, 419), (415, 414, 421, 420), (414, 413, 422, 421), (413, 412, 423, 422), (422, 423, 424, 425), (421, 422, 425, 426), (420, 421, 426, 427), (419, 420, 427, 428), (418, 419, 428, 429), (423, 418, 429, 424), (429, 426, 430, 431), (424, 429, 431, 432), (426, 425, 433, 430), (425, 424, 432, 433), (426, 429, 435, 434), (429, 428, 436, 435), (428, 427, 437, 436), (427, 426, 434, 437), (433, 432, 438, 439), (430, 433, 439, 440), (432, 431, 441, 438), (431, 430, 440, 441), (441, 440, 443, 442), (438, 441, 442, 444), (440, 439, 445, 443), (439, 438, 444, 445), (444, 442, 443, 445), (437, 434, 446, 447), (436, 437, 447, 448), (435, 436, 448, 449), (434, 435, 449, 446), (446, 449, 451, 450), (449, 448, 452, 451), (447, 446, 450, 453), (453, 450, 455, 454), (452, 453, 454, 456), (451, 452, 456, 457), (450, 451, 457, 455), (455, 457, 459, 458), (457, 456, 460, 459), (456, 454, 461, 460), (454, 455, 458, 461), (459, 460, 461, 458), (453, 452, 462, 463), (447, 453, 463, 464), (452, 448, 465, 462), (448, 447, 464, 465), (465, 464, 467, 466), (462, 465, 466, 468), (464, 463, 469, 467), (463, 462, 468, 469), (469, 468, 470, 471), (467, 469, 471, 472), (468, 466, 473, 470), (466, 467, 472, 473), (473, 472, 471, 470), (411, 474, 476, 410), (474, 475, 477, 476), (475, 412, 413, 477), (410, 476, 479, 409), (476, 477, 478, 479), (477, 413, 414, 478), (409, 479, 480, 408), (479, 478, 481, 480), (478, 414, 415, 481), (408, 480, 482, 407), (480, 481, 483, 482), (481, 415, 416, 483), (407, 482, 485, 406), (482, 483, 484, 485), (483, 416, 417, 484), (406, 485, 474, 411), (485, 484, 475, 474), (484, 417, 412, 475), (354, 353, 487, 486), (325, 354, 486, 488), (353, 345, 489, 487), (345, 334, 490, 489), (334, 326, 491, 490), (326, 325, 488, 491), (396, 395, 493, 492), (391, 396, 492, 494), (395, 392, 495, 493), (392, 391, 494, 495), (495, 494, 496, 497), (493, 495, 497, 498), (494, 492, 499, 496), (492, 493, 498, 499), (499, 498, 500, 501), (496, 499, 501, 502), (498, 497, 503, 500), (497, 496, 502, 503), (503, 502, 504, 505), (500, 503, 505, 506), (502, 501, 507, 504), (501, 500, 506, 507), (507, 506, 508, 509), (504, 507, 509, 510), (506, 505, 511, 508), (505, 504, 510, 511), (511, 510, 512, 513), (508, 511, 513, 514), (510, 509, 515, 512), (509, 508, 514, 515), (515, 514, 517, 516), (512, 515, 516, 518), (514, 513, 519, 517), (513, 512, 518, 519), (519, 518, 521, 520), (517, 519, 520, 522), (518, 516, 523, 521), (516, 517, 522, 523), (520, 521, 523, 522), (491, 488, 527, 524), (490, 491, 524, 525), (489, 490, 525, 526), (487, 489, 526, 528), (488, 486, 529, 527), (486, 487, 528, 529), (535, 532, 539, 536), (534, 535, 536, 537), (533, 534, 537, 538), (531, 533, 538, 540), (532, 530, 541, 539), (530, 531, 540, 541), (536, 540, 543, 542), (540, 538, 544, 543), (538, 537, 545, 544), (537, 536, 542, 545), (545, 542, 547, 546), (544, 545, 546, 548), (543, 544, 548, 549), (542, 543, 549, 547), (547, 549, 550, 551), (549, 548, 552, 550), (548, 546, 553, 552), (546, 547, 551, 553), (553, 551, 555, 554), (552, 553, 554, 556), (550, 552, 556, 557), (551, 550, 557, 555), (555, 557, 559, 558), (557, 556, 560, 559), (556, 554, 561, 560), (554, 555, 558, 561), (561, 558, 559, 560), (562, 565, 566, 567), (565, 564, 568, 566), (564, 563, 569, 568), (563, 562, 567, 569), (569, 567, 570, 571), (568, 569, 571, 572), (566, 568, 572, 573), (567, 566, 573, 570), (570, 573, 574, 575), (573, 572, 576, 574), (572, 571, 577, 576), (571, 570, 575, 577), (575, 574, 576, 577), (536, 578, 579, 540), (578, 562, 563, 579), (540, 579, 580, 541), (579, 563, 564, 580), (580, 564, 565, 581), (539, 581, 578, 536), (581, 565, 562, 578), (580, 581, 583, 582), (581, 539, 584, 583), (541, 580, 582, 585), (539, 541, 585, 584), (584, 585, 587, 586), (585, 582, 588, 587), (583, 584, 586, 589), (582, 583, 589, 588), (588, 589, 591, 590), (589, 586, 592, 591), (587, 588, 590, 593), (586, 587, 593, 592), (592, 593, 595, 594), (593, 590, 596, 595), (591, 592, 594, 597), (590, 591, 597, 596), (284, 276, 598, 599), (267, 284, 599, 600), (277, 274, 601, 602), (276, 277, 602, 598), (274, 275, 603, 601), (275, 267, 600, 603), (603, 600, 604, 605), (601, 603, 605, 606), (598, 602, 608, 607), (602, 601, 606, 608), (600, 599, 609, 604), (599, 598, 607, 609), (615, 612, 616, 617), (613, 615, 617, 618), (610, 614, 620, 619), (614, 613, 618, 620), (612, 611, 621, 616), (611, 610, 619, 621), (621, 619, 623, 622), (616, 621, 622, 624), (620, 618, 625, 626), (619, 620, 626, 623), (618, 617, 627, 625), (617, 616, 624, 627), (627, 623, 629, 628), (625, 627, 628, 630), (623, 626, 631, 629), (626, 625, 630, 631), (623, 627, 632, 633), (627, 624, 634, 632), (624, 622, 635, 634), (622, 623, 633, 635), (607, 636, 637, 609), (609, 637, 638, 604), (637, 611, 612, 638), (606, 639, 640, 608), (608, 640, 636, 607), (640, 614, 610, 636), (605, 641, 639, 606), (641, 615, 613, 639), (604, 638, 641, 605), (638, 612, 615, 641), (640, 639, 642, 643), (614, 640, 643, 644), (639, 613, 645, 642), (613, 614, 644, 645), (637, 636, 647, 646), (611, 637, 646, 648), (636, 610, 649, 647), (610, 611, 648, 649), (631, 630, 651, 650), (629, 631, 650, 652), (630, 628, 653, 651), (628, 629, 652, 653), (653, 652, 655, 654), (651, 653, 654, 656), (652, 650, 657, 655), (650, 651, 656, 657), (656, 654, 655, 657), (649, 648, 659, 658), (647, 649, 658, 660), (648, 646, 661, 659), (646, 647, 660, 661), (632, 634, 663, 665), (633, 632, 665, 664), (664, 665, 666, 667), (665, 663, 668, 666), (663, 662, 669, 668), (662, 664, 667, 669), (669, 667, 672, 670), (668, 669, 670, 671), (666, 668, 671, 673), (667, 666, 673, 672), (673, 671, 670, 672), (663, 634, 674, 675), (662, 663, 675, 676), (635, 662, 676, 677), (634, 635, 677, 674), (674, 677, 679, 678), (677, 676, 680, 679), (676, 675, 681, 680), (675, 674, 678, 681), (662, 635, 682, 683), (664, 662, 683, 684), (633, 664, 684, 685), (635, 633, 685, 682), (682, 685, 687, 686), (685, 684, 688, 687), (684, 683, 689, 688), (683, 682, 686, 689), (689, 686, 690, 691), (688, 689, 691, 692), (687, 688, 692, 693), (686, 687, 693, 690), (690, 693, 692, 691), (681, 678, 695, 694), (680, 681, 694, 696), (679, 680, 696, 697), (678, 679, 697, 695), (695, 697, 696, 694), (645, 644, 698, 699), (642, 645, 699, 700), (644, 643, 701, 698), (643, 642, 700, 701), (701, 700, 702, 703), (698, 701, 703, 704), (700, 699, 705, 702), (699, 698, 704, 705), (705, 704, 706, 707), (702, 705, 707, 708), (704, 703, 709, 706), (703, 702, 708, 709), (709, 708, 711, 710), (706, 709, 710, 712), (707, 706, 712, 713), (713, 712, 715, 714), (711, 713, 714, 716), (712, 710, 717, 715), (710, 711, 716, 717), (716, 714, 715, 717), (713, 711, 719, 718), (707, 713, 718, 720), (711, 708, 721, 719), (708, 707, 720, 721), (721, 720, 722, 723), (719, 721, 723, 724), (720, 718, 725, 722), (718, 719, 724, 725), (725, 724, 726, 727), (722, 725, 727, 728), (724, 723, 729, 726), (723, 722, 728, 729), (729, 728, 727, 726), (661, 660, 730, 731), (659, 661, 731, 732), (660, 658, 733, 730), (658, 659, 732, 733), (733, 732, 734, 735), (730, 733, 735, 736), (732, 731, 737, 734), (731, 730, 736, 737), (736, 735, 734, 737), (597, 594, 741, 738), (595, 596, 739, 740), (594, 595, 740, 741), (741, 740, 743, 742), (740, 739, 744, 743), (738, 741, 742, 745), (739, 738, 745, 744), (743, 744, 745, 742), (739, 596, 746, 747), (738, 739, 747, 748), (597, 738, 748, 749), (596, 597, 749, 746), (746, 749, 750, 751), (749, 748, 752, 750), (748, 747, 753, 752), (747, 746, 751, 753), (751, 750, 752, 753), (528, 754, 755, 529), (754, 531, 530, 755), (529, 755, 756, 527), (755, 530, 532, 756), (526, 757, 754, 528), (757, 533, 531, 754), (525, 758, 757, 526), (758, 534, 533, 757), (524, 759, 758, 525), (759, 535, 534, 758), (527, 756, 759, 524), (759, 756, 760, 761), (535, 759, 761, 762), (756, 532, 763, 760), (532, 535, 762, 763), (763, 762, 765, 764), (760, 763, 764, 766), (761, 760, 766, 767), (767, 765, 768, 769), (761, 767, 769, 770), (765, 762, 771, 768), (762, 761, 770, 771), (767, 766, 772, 773), (765, 767, 773, 774), (766, 764, 775, 772), (764, 765, 774, 775), (775, 774, 777, 776), (772, 775, 776, 778), (774, 773, 779, 777), (773, 772, 778, 779), (779, 778, 780, 781), (777, 779, 781, 782), (778, 776, 783, 780), (776, 777, 782, 783), (780, 783, 785, 786), (782, 781, 787, 784), (781, 780, 786, 787), (787, 786, 789, 788), (784, 787, 788, 790), (786, 785, 791, 789), (785, 784, 790, 791), (785, 783, 793, 792), (784, 785, 792, 794), (782, 784, 794, 795), (783, 782, 795, 793), (793, 795, 797, 796), (795, 794, 798, 797), (794, 792, 799, 798), (792, 793, 796, 799), (791, 790, 801, 800), (789, 791, 800, 802), (790, 788, 803, 801), (788, 789, 802, 803), (803, 802, 804, 805), (801, 803, 805, 806), (802, 800, 807, 804), (800, 801, 806, 807), (807, 806, 808, 809), (804, 807, 809, 810), (806, 805, 811, 808), (805, 804, 810, 811), (799, 796, 812, 813), (798, 799, 813, 814), (797, 798, 814, 815), (796, 797, 815, 812), (812, 815, 817, 816), (815, 814, 818, 817), (813, 812, 816, 819), (819, 818, 821, 820), (813, 819, 820, 822), (818, 814, 823, 821), (814, 813, 822, 823), (819, 816, 825, 824), (818, 819, 824, 826), (817, 818, 826, 827), (816, 817, 827, 825), (825, 827, 829, 828), (827, 826, 830, 829), (826, 824, 831, 830), (824, 825, 828, 831), (831, 828, 833, 832), (830, 831, 832, 834), (829, 830, 834, 835), (828, 829, 835, 833), (833, 835, 837, 836), (835, 834, 838, 837), (834, 832, 839, 838), (832, 833, 836, 839), (836, 837, 838, 839), (823, 822, 841, 840), (821, 823, 840, 842), (822, 820, 843, 841), (820, 821, 842, 843), (843, 842, 844, 845), (841, 843, 845, 846), (842, 840, 847, 844), (840, 841, 846, 847), (847, 846, 848, 849), (844, 847, 849, 850), (846, 845, 851, 848), (845, 844, 850, 851), (849, 848, 851, 850), (811, 810, 853, 852), (808, 811, 852, 854), (810, 809, 855, 853), (809, 808, 854, 855), (853, 855, 854, 852), (771, 770, 856, 857), (768, 771, 857, 858), (770, 769, 859, 856), (769, 768, 858, 859), (859, 858, 860, 861), (856, 859, 861, 862), (858, 857, 863, 860), (857, 856, 862, 863), (863, 862, 864, 865), (860, 863, 865, 866), (862, 861, 867, 864), (861, 860, 866, 867), (865, 864, 867, 866), (323, 292, 868, 869), (320, 323, 869, 870), (319, 320, 870, 871), (296, 319, 871, 872), (295, 296, 872, 873), (292, 295, 873, 868), (868, 873, 875, 874), (873, 872, 876, 875), (872, 871, 877, 876), (871, 870, 878, 877), (870, 869, 879, 878), (869, 868, 874, 879), (879, 874, 881, 880), (878, 879, 880, 882), (877, 878, 882, 883), (876, 877, 883, 884), (875, 876, 884, 885), (874, 875, 885, 881), (881, 885, 887, 886), (885, 884, 888, 887), (884, 883, 889, 888), (883, 882, 890, 889), (882, 880, 891, 890), (880, 881, 886, 891), (887, 890, 892, 893), (891, 886, 895, 894), (890, 891, 894, 892), (886, 887, 893, 895), (890, 887, 897, 896), (889, 890, 896, 898), (888, 889, 898, 899), (887, 888, 899, 897), (895, 893, 901, 900), (894, 895, 900, 902), (893, 892, 903, 901), (903, 892, 904, 905), (902, 903, 905, 906), (894, 902, 906, 907), (892, 894, 907, 904), (904, 907, 909, 908), (907, 906, 910, 909), (906, 905, 911, 910), (905, 904, 908, 911), (901, 903, 913, 912), (902, 900, 914, 915), (903, 902, 915, 913), (900, 901, 912, 914), (914, 912, 916, 917), (913, 915, 918, 919), (915, 914, 917, 918), (912, 913, 919, 916), (916, 919, 920, 921), (918, 917, 923, 922), (919, 918, 922, 920), (917, 916, 921, 923), (897, 899, 925, 924), (899, 898, 926, 925), (898, 896, 927, 926), (896, 897, 924, 927), (927, 924, 929, 928), (926, 927, 928, 930), (925, 926, 930, 931), (924, 925, 931, 929), (929, 931, 933, 932), (931, 930, 934, 933), (932, 935, 936, 937), (935, 928, 938, 936), (929, 932, 937, 939), (928, 929, 939, 938), (935, 932, 941, 940), (934, 935, 940, 942), (933, 934, 942, 943), (932, 933, 943, 941), (941, 943, 945, 944), (943, 942, 946, 945), (942, 940, 947, 946), (940, 941, 944, 947), (938, 939, 949, 948), (939, 937, 950, 949), (936, 938, 948, 951), (937, 936, 951, 950), (950, 951, 953, 952), (951, 948, 954, 953), (949, 950, 952, 955), (948, 949, 955, 954), (935, 934, 956, 957), (928, 935, 957, 958), (934, 930, 959, 956), (930, 928, 958, 959), (959, 958, 961, 960), (956, 959, 960, 962), (958, 957, 963, 961), (957, 956, 962, 963), (963, 962, 965, 964), (961, 963, 964, 966), (962, 960, 967, 965), (960, 961, 966, 967), (967, 966, 964, 965), (946, 947, 968, 970), (945, 946, 970, 971), (944, 945, 971, 969), (954, 955, 973, 972), (955, 952, 974, 973), (953, 954, 972, 975), (952, 953, 975, 974), (972, 973, 974, 975), (968, 947, 977, 976), (969, 968, 976, 978), (944, 969, 978, 979), (947, 944, 979, 977), (969, 971, 981, 980), (971, 970, 982, 981), (970, 968, 983, 982), (968, 969, 980, 983), (983, 980, 984, 985), (982, 983, 985, 986), (981, 982, 986, 987), (980, 981, 987, 984), (984, 987, 986, 985), (977, 979, 988, 989), (979, 978, 990, 988), (978, 976, 991, 990), (976, 977, 989, 991), (989, 988, 990, 991), (911, 908, 992, 993), (910, 911, 993, 994), (909, 910, 994, 995), (908, 909, 995, 992), (992, 995, 996, 997), (995, 994, 998, 996), (994, 993, 999, 998), (993, 992, 997, 999), (999, 997, 1001, 1000), (998, 999, 1000, 1002), (996, 998, 1002, 1003), (997, 996, 1003, 1001), (1001, 1003, 1002, 1000), (923, 921, 1004, 1005), (920, 922, 1007, 1006), (921, 920, 1006, 1004), (1004, 1006, 1008, 1009), (1007, 1005, 1010, 1011), (1006, 1007, 1011, 1008), (1005, 1004, 1009, 1010), (1010, 1009, 1013, 1012), (1008, 1011, 1014, 1015), (1011, 1010, 1012, 1014), (1009, 1008, 1015, 1013), (1012, 1013, 1015, 1014), (1005, 1007, 1017, 1016), (1007, 922, 1018, 1017), (923, 1005, 1016, 1019), (922, 923, 1019, 1018), (1018, 1019, 1021, 1020), (1019, 1016, 1022, 1021), (1017, 1018, 1020, 1023), (1016, 1017, 1023, 1022), (1022, 1023, 1025, 1024), (1023, 1020, 1026, 1025), (1021, 1022, 1024, 1027), (1020, 1021, 1027, 1026), (1026, 1027, 1024, 1025), (250, 251, 1029, 1028), (249, 250, 1028, 1030), (251, 125, 1031, 1029), (127, 249, 1030, 1032), (128, 127, 1032, 1033), (125, 128, 1033, 1031), (1031, 1033, 1035, 1034), (1033, 1032, 1036, 1035), (1032, 1030, 1037, 1036), (1029, 1031, 1034, 1038), (1030, 1028, 1039, 1037), (1028, 1029, 1038, 1039), (1036, 1037, 1039, 1035), (1035, 1039, 1038, 1034), (370, 369, 1040, 1041), (341, 370, 1041, 1042), (369, 360, 1043, 1040), (360, 351, 1044, 1043), (351, 342, 1045, 1044), (342, 341, 1042, 1045), (1045, 1042, 1047, 1046), (1044, 1045, 1046, 1048), (1043, 1044, 1048, 1049), (1040, 1043, 1049, 1050), (1042, 1041, 1051, 1047), (1041, 1040, 1050, 1051), (1051, 1050, 1052, 1053), (1047, 1051, 1053, 1054), (1050, 1049, 1055, 1052), (1049, 1048, 1056, 1055), (1048, 1046, 1057, 1056), (1046, 1047, 1054, 1057), (1057, 1052, 1059, 1058), (1056, 1057, 1058, 1060), (1055, 1056, 1060, 1061), (1052, 1055, 1061, 1059), (1059, 1061, 1063, 1062), (1060, 1058, 1065, 1064), (1052, 1057, 1066, 1067), (1057, 1054, 1068, 1066), (1054, 1053, 1069, 1068), (1053, 1052, 1067, 1069), (1069, 1067, 1070, 1071), (1068, 1069, 1071, 1072), (1066, 1068, 1072, 1073), (1067, 1066, 1073, 1070), (1062, 1065, 1075, 1074), (1065, 1058, 1076, 1075), (1059, 1062, 1074, 1077), (1058, 1059, 1077, 1076), (1065, 1062, 1078, 1079), (1064, 1065, 1079, 1080), (1063, 1064, 1080, 1081), (1062, 1063, 1081, 1078), (1064, 1063, 1082, 1083), (1060, 1064, 1083, 1084), (1063, 1061, 1085, 1082), (1061, 1060, 1084, 1085), (1089, 1088, 1090, 1091), (1087, 1089, 1091, 1092), (1088, 1086, 1093, 1090), (1086, 1087, 1092, 1093), (1093, 1092, 1094, 1095), (1090, 1093, 1095, 1096), (1092, 1091, 1097, 1094), (1091, 1090, 1096, 1097), (1076, 1077, 1099, 1098), (1077, 1074, 1100, 1099), (1075, 1076, 1098, 1101), (1074, 1075, 1101, 1100), (1100, 1101, 1103, 1102), (1101, 1098, 1104, 1103), (1099, 1100, 1102, 1105), (1098, 1099, 1105, 1104), (1104, 1105, 1106, 1107), (1105, 1102, 1108, 1106), (1103, 1104, 1107, 1109), (1102, 1103, 1109, 1108), (1107, 1106, 1108, 1109), (1070, 1073, 1111, 1110), (1073, 1072, 1112, 1111), (1072, 1071, 1113, 1112), (1071, 1070, 1110, 1113), (1113, 1110, 1114, 1115), (1112, 1113, 1115, 1116), (1111, 1112, 1116, 1117), (1110, 1111, 1117, 1114), (1114, 1117, 1119, 1118), (1117, 1116, 1120, 1119), (1116, 1115, 1121, 1120), (1115, 1114, 1118, 1121), (1119, 1120, 1121, 1118), (1084, 1122, 1123, 1085), (1122, 1087, 1086, 1123), (1085, 1123, 1124, 1082), (1123, 1086, 1088, 1124), (1083, 1125, 1122, 1084), (1125, 1089, 1087, 1122), (1082, 1124, 1125, 1083), (1125, 1124, 1127, 1126), (1089, 1125, 1126, 1128), (1124, 1088, 1129, 1127), (1088, 1089, 1128, 1129), (1129, 1128, 1131, 1130), (1127, 1129, 1130, 1132), (1128, 1126, 1133, 1131), (1126, 1127, 1132, 1133), (1133, 1132, 1134, 1135), (1131, 1133, 1135, 1136), (1132, 1130, 1137, 1134), (1130, 1131, 1136, 1137), (1137, 1136, 1138, 1139), (1134, 1137, 1139, 1140), (1136, 1135, 1141, 1138), (1135, 1134, 1140, 1141), (1140, 1139, 1138, 1141), (1097, 1096, 1142, 1143), (1094, 1097, 1143, 1144), (1096, 1095, 1145, 1142), (1095, 1094, 1144, 1145), (1145, 1144, 1147, 1146), (1142, 1145, 1146, 1148), (1144, 1143, 1149, 1147), (1143, 1142, 1148, 1149), (1146, 1147, 1149, 1148), (1078, 1081, 1151, 1150), (1081, 1080, 1152, 1151), (1080, 1079, 1153, 1152), (1079, 1078, 1150, 1153), (1152, 1153, 1150, 1151), (339, 308, 1154, 1155), (331, 339, 1155, 1156), (329, 331, 1156, 1157), (318, 329, 1157, 1158), (316, 318, 1158, 1159), (308, 316, 1159, 1154), (1159, 1156, 1161, 1160), (1154, 1159, 1160, 1162), (1156, 1155, 1163, 1161), (1155, 1154, 1162, 1163), (1156, 1159, 1164, 1165), (1159, 1158, 1166, 1164), (1158, 1157, 1167, 1166), (1157, 1156, 1165, 1167), (1163, 1162, 1168, 1169), (1161, 1163, 1169, 1170), (1162, 1160, 1171, 1168), (1160, 1161, 1170, 1171), (1168, 1171, 1172, 1174), (1170, 1169, 1175, 1173), (1169, 1168, 1174, 1175), (1175, 1174, 1176, 1177), (1173, 1175, 1177, 1178), (1174, 1172, 1179, 1176), (1172, 1173, 1178, 1179), (1179, 1178, 1181, 1180), (1176, 1179, 1180, 1182), (1178, 1177, 1183, 1181), (1177, 1176, 1182, 1183), (1183, 1182, 1184, 1185), (1181, 1183, 1185, 1186), (1182, 1180, 1187, 1184), (1180, 1181, 1186, 1187), (1187, 1186, 1188, 1189), (1184, 1187, 1189, 1190), (1186, 1185, 1191, 1188), (1185, 1184, 1190, 1191), (1172, 1171, 1192, 1193), (1173, 1172, 1193, 1194), (1170, 1173, 1194, 1195), (1171, 1170, 1195, 1192), (1192, 1195, 1196, 1197), (1195, 1194, 1198, 1196), (1194, 1193, 1199, 1198), (1193, 1192, 1197, 1199), (1199, 1197, 1201, 1200), (1198, 1199, 1200, 1202), (1196, 1198, 1202, 1203), (1197, 1196, 1203, 1201), (1201, 1203, 1204, 1205), (1203, 1202, 1206, 1204), (1202, 1200, 1207, 1206), (1200, 1201, 1205, 1207), (1205, 1204, 1206, 1207), (1191, 1190, 1209, 1208), (1188, 1191, 1208, 1210), (1190, 1189, 1211, 1209), (1189, 1188, 1210, 1211), (1209, 1211, 1210, 1208), (1167, 1165, 1212, 1213), (1166, 1167, 1213, 1214), (1164, 1166, 1214, 1215), (1165, 1164, 1215, 1212), (1212, 1215, 1217, 1216), (1215, 1214, 1218, 1217), (1214, 1213, 1219, 1218), (1213, 1212, 1216, 1219), (1219, 1216, 1220, 1221), (1218, 1219, 1221, 1222), (1217, 1218, 1222, 1223), (1216, 1217, 1223, 1220), (1220, 1223, 1225, 1224), (1223, 1222, 1226, 1225), (1222, 1221, 1227, 1226), (1221, 1220, 1224, 1227), (1227, 1224, 1228, 1229), (1226, 1227, 1229, 1230), (1225, 1226, 1230, 1231), (1224, 1225, 1231, 1228), (1231, 1230, 1234, 1233), (1230, 1229, 1235, 1234), (1235, 1232, 1236, 1237), (1234, 1235, 1237, 1238), (1233, 1234, 1238, 1239), (1232, 1233, 1239, 1236), (1232, 1228, 1240, 1241), (1233, 1232, 1241, 1242), (1231, 1233, 1242, 1243), (1228, 1231, 1243, 1240), (1240, 1243, 1245, 1244), (1243, 1242, 1246, 1245), (1242, 1241, 1247, 1246), (1241, 1240, 1244, 1247), (1247, 1244, 1249, 1248), (1246, 1247, 1248, 1250), (1245, 1246, 1250, 1251), (1244, 1245, 1251, 1249), (1249, 1251, 1250, 1248), (1232, 1235, 1253, 1252), (1235, 1229, 1254, 1253), (1228, 1232, 1252, 1255), (1229, 1228, 1255, 1254), (1254, 1255, 1257, 1256), (1255, 1252, 1258, 1257), (1253, 1254, 1256, 1259), (1252, 1253, 1259, 1258), (1258, 1259, 1261, 1260), (1259, 1256, 1262, 1261), (1257, 1258, 1260, 1263), (1256, 1257, 1263, 1262), (1262, 1263, 1260, 1261), (1236, 1239, 1265, 1264), (1239, 1238, 1266, 1265), (1238, 1237, 1267, 1266), (1237, 1236, 1264, 1267), (1267, 1264, 1268, 1269), (1266, 1267, 1269, 1270), (1265, 1266, 1270, 1271), (1264, 1265, 1271, 1268), (1268, 1271, 1272, 1273), (1271, 1270, 1274, 1272), (1270, 1269, 1275, 1274), (1269, 1268, 1273, 1275), (1272, 1274, 1275, 1273), (289, 281, 1276, 1277), (262, 289, 1277, 1278), (281, 280, 1279, 1276), (280, 271, 1280, 1279), (271, 270, 1281, 1280), (270, 262, 1278, 1281), (1281, 1278, 1282, 1283), (1280, 1281, 1283, 1284), (1279, 1280, 1284, 1285), (1276, 1279, 1285, 1286), (1278, 1277, 1287, 1282), (1277, 1276, 1286, 1287), (1287, 1286, 1289, 1288), (1282, 1287, 1288, 1290), (1286, 1285, 1291, 1289), (1285, 1284, 1292, 1291), (1284, 1283, 1293, 1292), (1283, 1282, 1290, 1293), (1293, 1290, 1295, 1294), (1292, 1293, 1294, 1296), (1291, 1292, 1296, 1297), (1289, 1291, 1297, 1298), (1290, 1288, 1299, 1295), (1288, 1289, 1298, 1299), (1299, 1298, 1301, 1300), (1295, 1299, 1300, 1302), (1298, 1297, 1303, 1301), (1297, 1296, 1304, 1303), (1296, 1294, 1305, 1304), (1294, 1295, 1302, 1305), (1305, 1302, 1300, 1301), (1304, 1305, 1301, 1303), (386, 387, 1306, 1307), (385, 386, 1307, 1308), (387, 384, 1309, 1306), (384, 383, 1310, 1309), (382, 381, 1312, 1311), (380, 382, 1311, 1313), (381, 379, 1314, 1312), (379, 378, 1315, 1314), (377, 385, 1308, 1316), (376, 377, 1316, 1317), (378, 375, 1318, 1315), (375, 376, 1317, 1318), (383, 374, 1319, 1310), (374, 373, 1320, 1319), (372, 380, 1313, 1321), (373, 372, 1321, 1320), (1320, 1321, 1322, 1323), (1321, 1313, 1330, 1322), (1319, 1320, 1323, 1324), (1310, 1319, 1324, 1333), (1318, 1317, 1326, 1325), (1315, 1318, 1325, 1328), (1317, 1316, 1327, 1326), (1316, 1308, 1335, 1327), (1314, 1315, 1328, 1329), (1312, 1314, 1329, 1331), (1313, 1311, 1332, 1330), (1311, 1312, 1331, 1332), (1309, 1310, 1333, 1334), (1306, 1309, 1334, 1337), (1308, 1307, 1336, 1335), (1307, 1306, 1337, 1336), (1336, 1337, 1338), (1335, 1336, 1338), (1337, 1334, 1338), (1334, 1333, 1338), (1332, 1331, 1338), (1330, 1332, 1338), (1331, 1329, 1338), (1329, 1328, 1338), (1327, 1335, 1338), (1326, 1327, 1338), (1328, 1325, 1338), (1325, 1326, 1338), (1333, 1324, 1338), (1324, 1323, 1338), (1322, 1330, 1338), (1323, 1322, 1338)])
me_cube.polygons.foreach_set('use_smooth', [True] * 1346)
me_cube.materials.append(mat_material)
me_cube.use_remesh_preserve_volume = False
me_cube.use_remesh_preserve_attributes = False
me_cube.use_mirror_vertex_groups = False
me_cube.update()

# ---- objects
ob_cube = bpy.data.objects.new('Cube', me_cube)

# ---- transforms, parenting, visibility, modifiers, constraints
ob_cube.location = (0.1639, 0.0, 4.04)
ob_cube.scale = (0.5506, 0.5506, 0.5506)
ob_cube.lineart.crease_threshold = 0.0
_m = ob_cube.modifiers.new('Armature', 'ARMATURE')
_m.use_bone_envelopes = True

# ---- collection membership
col_collection_1.objects.link(ob_cube)

# ---- scene / render settings (as saved in the file)
scene.frame_start = 1; scene.frame_end = 1000; scene.frame_set(20)
scene.render.engine = 'BLENDER_EEVEE_NEXT'
scene.render.image_settings.file_format = 'JPEG'
scene.render.image_settings.color_mode = 'RGB'
scene.render.image_settings.quality = 100
scene.render.image_settings.compression = 100
scene.render.image_settings.exr_codec = 'RLE'
scene.render.resolution_x = 1024
scene.render.resolution_y = 768
scene.render.fps = 25
scene.render.dither_intensity = 0.0
scene.render.use_sequencer = False
scene.render.use_bake_selected_to_active = True
scene.render.use_bake_clear = False
scene.render.bake_margin = 2
scene.render.bake_bias = 0.0
scene.render.use_stamp_time = False
scene.render.use_stamp_date = False
scene.render.use_stamp_frame = False
scene.render.use_stamp_camera = False
scene.render.use_stamp_scene = False
scene.render.use_stamp_filename = False
scene.render.use_stamp_render_time = False
scene.render.stamp_font_size = 0
scene.cycles.use_denoising = False
scene.cycles.samples = 10
scene.cycles.sampling_pattern = 'TABULATED_SOBOL'
scene.cycles.light_sampling_threshold = 0.0
scene.cycles.use_adaptive_sampling = False
scene.cycles.use_light_tree = False
scene.cycles.blur_glossy = 0.0
scene.cycles.volume_bounces = 1
scene.cycles.pixel_filter_type = 'GAUSSIAN'
scene.cycles.sample_clamp_indirect = 0.0
scene.view_settings.view_transform = 'Raw'
bpy.context.view_layer.update()

# ---- added for rendering (the .blend has no active camera and no usable light): camera, sun
cam_auto = bpy.data.cameras.new('AutoCamera')
cam_auto.lens = 50.0
cam_auto.sensor_width = 36.0
cam_auto.clip_end = 1000.0
ob_auto_camera = bpy.data.objects.new('AutoCamera', cam_auto)
scene.collection.objects.link(ob_auto_camera)
ob_auto_camera.location = (12.6656, -14.8038, 14.3068)
ob_auto_camera.rotation_euler = (1.09748, -7.21219e-08, 0.694738)
scene.camera = ob_auto_camera
light_auto_sun = bpy.data.lights.new('AutoSun', 'SUN')
light_auto_sun.energy = 3.0
light_auto_sun.angle = 0.0523599
ob_auto_sun = bpy.data.objects.new('AutoSun', light_auto_sun)
scene.collection.objects.link(ob_auto_sun)
ob_auto_sun.rotation_euler = (0.872665, 0.174533, 0.523599)
bpy.context.view_layer.update()

